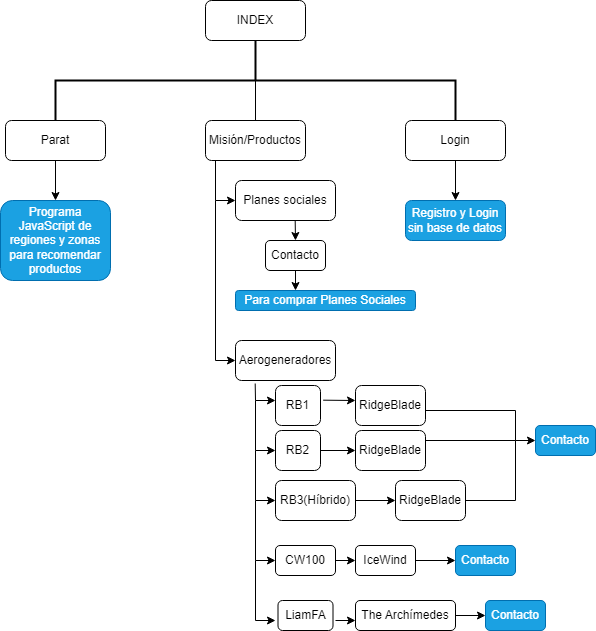

The diagram above was exported from draw.io. Its source (the exported page's mxGraphModel, read from the mxfile embedded in the PNG):
<mxGraphModel dx="1393" dy="766" grid="1" gridSize="10" guides="1" tooltips="1" connect="1" arrows="1" fold="1" page="1" pageScale="1" pageWidth="827" pageHeight="1169" math="0" shadow="0">
  <root>
    <mxCell id="WIyWlLk6GJQsqaUBKTNV-0" />
    <mxCell id="WIyWlLk6GJQsqaUBKTNV-1" parent="WIyWlLk6GJQsqaUBKTNV-0" />
    <mxCell id="NYtFoIgj9XtrQMbitnYn-1" value="" style="strokeWidth=2;html=1;shape=mxgraph.flowchart.annotation_2;align=left;labelPosition=right;pointerEvents=1;direction=south;" parent="WIyWlLk6GJQsqaUBKTNV-1" vertex="1">
      <mxGeometry x="200" y="80" width="400" height="80" as="geometry" />
    </mxCell>
    <mxCell id="NYtFoIgj9XtrQMbitnYn-2" value="INDEX" style="rounded=1;whiteSpace=wrap;html=1;" parent="WIyWlLk6GJQsqaUBKTNV-1" vertex="1">
      <mxGeometry x="350" y="40" width="100" height="40" as="geometry" />
    </mxCell>
    <mxCell id="NYtFoIgj9XtrQMbitnYn-3" value="Login" style="rounded=1;whiteSpace=wrap;html=1;" parent="WIyWlLk6GJQsqaUBKTNV-1" vertex="1">
      <mxGeometry x="550" y="160" width="100" height="40" as="geometry" />
    </mxCell>
    <mxCell id="NYtFoIgj9XtrQMbitnYn-4" value="" style="endArrow=classic;html=1;rounded=0;exitX=0.5;exitY=1;exitDx=0;exitDy=0;" parent="WIyWlLk6GJQsqaUBKTNV-1" source="NYtFoIgj9XtrQMbitnYn-3" edge="1">
      <mxGeometry width="50" height="50" relative="1" as="geometry">
        <mxPoint x="390" y="400" as="sourcePoint" />
        <mxPoint x="600" y="240" as="targetPoint" />
      </mxGeometry>
    </mxCell>
    <mxCell id="NYtFoIgj9XtrQMbitnYn-5" value="Registro y Login sin base de datos" style="rounded=1;whiteSpace=wrap;html=1;fillColor=#1ba1e2;fontColor=#ffffff;strokeColor=#006EAF;" parent="WIyWlLk6GJQsqaUBKTNV-1" vertex="1">
      <mxGeometry x="550" y="240" width="100" height="40" as="geometry" />
    </mxCell>
    <mxCell id="NYtFoIgj9XtrQMbitnYn-6" value="Misión/Productos" style="rounded=1;whiteSpace=wrap;html=1;" parent="WIyWlLk6GJQsqaUBKTNV-1" vertex="1">
      <mxGeometry x="350" y="160" width="100" height="40" as="geometry" />
    </mxCell>
    <mxCell id="NYtFoIgj9XtrQMbitnYn-9" value="" style="endArrow=classic;html=1;rounded=0;" parent="WIyWlLk6GJQsqaUBKTNV-1" edge="1">
      <mxGeometry width="50" height="50" relative="1" as="geometry">
        <mxPoint x="360" y="200" as="sourcePoint" />
        <mxPoint x="380" y="240" as="targetPoint" />
        <Array as="points">
          <mxPoint x="360" y="240" />
        </Array>
      </mxGeometry>
    </mxCell>
    <mxCell id="NYtFoIgj9XtrQMbitnYn-10" value="Planes sociales" style="rounded=1;whiteSpace=wrap;html=1;" parent="WIyWlLk6GJQsqaUBKTNV-1" vertex="1">
      <mxGeometry x="380" y="220" width="100" height="40" as="geometry" />
    </mxCell>
    <mxCell id="NYtFoIgj9XtrQMbitnYn-11" value="" style="endArrow=classic;html=1;rounded=0;exitX=0.597;exitY=1.008;exitDx=0;exitDy=0;exitPerimeter=0;" parent="WIyWlLk6GJQsqaUBKTNV-1" source="NYtFoIgj9XtrQMbitnYn-10" edge="1">
      <mxGeometry width="50" height="50" relative="1" as="geometry">
        <mxPoint x="180" y="310" as="sourcePoint" />
        <mxPoint x="440" y="280" as="targetPoint" />
        <Array as="points" />
      </mxGeometry>
    </mxCell>
    <mxCell id="NYtFoIgj9XtrQMbitnYn-14" value="" style="endArrow=classic;html=1;rounded=0;" parent="WIyWlLk6GJQsqaUBKTNV-1" edge="1">
      <mxGeometry width="50" height="50" relative="1" as="geometry">
        <mxPoint x="360" y="240" as="sourcePoint" />
        <mxPoint x="380" y="400" as="targetPoint" />
        <Array as="points">
          <mxPoint x="360" y="400" />
        </Array>
      </mxGeometry>
    </mxCell>
    <mxCell id="NYtFoIgj9XtrQMbitnYn-15" value="Aerogeneradores" style="rounded=1;whiteSpace=wrap;html=1;" parent="WIyWlLk6GJQsqaUBKTNV-1" vertex="1">
      <mxGeometry x="380" y="380" width="100" height="40" as="geometry" />
    </mxCell>
    <mxCell id="NYtFoIgj9XtrQMbitnYn-16" value="Parat" style="rounded=1;whiteSpace=wrap;html=1;" parent="WIyWlLk6GJQsqaUBKTNV-1" vertex="1">
      <mxGeometry x="150" y="160" width="100" height="40" as="geometry" />
    </mxCell>
    <mxCell id="NYtFoIgj9XtrQMbitnYn-17" value="" style="endArrow=none;html=1;rounded=0;" parent="WIyWlLk6GJQsqaUBKTNV-1" edge="1">
      <mxGeometry width="50" height="50" relative="1" as="geometry">
        <mxPoint x="400" y="160" as="sourcePoint" />
        <mxPoint x="400" y="120" as="targetPoint" />
      </mxGeometry>
    </mxCell>
    <mxCell id="NYtFoIgj9XtrQMbitnYn-18" value="" style="endArrow=classic;html=1;rounded=0;exitX=0.5;exitY=1;exitDx=0;exitDy=0;" parent="WIyWlLk6GJQsqaUBKTNV-1" source="NYtFoIgj9XtrQMbitnYn-16" target="NYtFoIgj9XtrQMbitnYn-19" edge="1">
      <mxGeometry width="50" height="50" relative="1" as="geometry">
        <mxPoint x="390" y="340" as="sourcePoint" />
        <mxPoint x="200" y="240" as="targetPoint" />
      </mxGeometry>
    </mxCell>
    <mxCell id="NYtFoIgj9XtrQMbitnYn-19" value="Programa JavaScript de regiones y zonas para recomendar productos" style="rounded=1;whiteSpace=wrap;html=1;fillColor=#1ba1e2;fontColor=#ffffff;strokeColor=#006EAF;" parent="WIyWlLk6GJQsqaUBKTNV-1" vertex="1">
      <mxGeometry x="145" y="240" width="110" height="80" as="geometry" />
    </mxCell>
    <mxCell id="NYtFoIgj9XtrQMbitnYn-20" value="" style="endArrow=classic;html=1;rounded=0;exitX=0.197;exitY=1.075;exitDx=0;exitDy=0;exitPerimeter=0;" parent="WIyWlLk6GJQsqaUBKTNV-1" source="NYtFoIgj9XtrQMbitnYn-15" edge="1">
      <mxGeometry width="50" height="50" relative="1" as="geometry">
        <mxPoint x="390" y="410" as="sourcePoint" />
        <mxPoint x="420" y="440" as="targetPoint" />
        <Array as="points">
          <mxPoint x="400" y="440" />
        </Array>
      </mxGeometry>
    </mxCell>
    <mxCell id="NYtFoIgj9XtrQMbitnYn-21" value="RB1" style="rounded=1;whiteSpace=wrap;html=1;" parent="WIyWlLk6GJQsqaUBKTNV-1" vertex="1">
      <mxGeometry x="420" y="425" width="45" height="40" as="geometry" />
    </mxCell>
    <mxCell id="NYtFoIgj9XtrQMbitnYn-22" value="RidgeBlade" style="rounded=1;whiteSpace=wrap;html=1;" parent="WIyWlLk6GJQsqaUBKTNV-1" vertex="1">
      <mxGeometry x="500" y="425" width="70" height="40" as="geometry" />
    </mxCell>
    <mxCell id="NYtFoIgj9XtrQMbitnYn-23" value="" style="endArrow=classic;html=1;rounded=0;exitX=1.059;exitY=0.367;exitDx=0;exitDy=0;exitPerimeter=0;" parent="WIyWlLk6GJQsqaUBKTNV-1" source="NYtFoIgj9XtrQMbitnYn-21" edge="1">
      <mxGeometry width="50" height="50" relative="1" as="geometry">
        <mxPoint x="480" y="460" as="sourcePoint" />
        <mxPoint x="500" y="440" as="targetPoint" />
      </mxGeometry>
    </mxCell>
    <mxCell id="NYtFoIgj9XtrQMbitnYn-24" value="" style="endArrow=classic;html=1;rounded=0;" parent="WIyWlLk6GJQsqaUBKTNV-1" edge="1">
      <mxGeometry width="50" height="50" relative="1" as="geometry">
        <mxPoint x="400" y="440" as="sourcePoint" />
        <mxPoint x="420" y="490" as="targetPoint" />
        <Array as="points">
          <mxPoint x="400" y="490" />
        </Array>
      </mxGeometry>
    </mxCell>
    <mxCell id="NYtFoIgj9XtrQMbitnYn-25" value="RB2" style="rounded=1;whiteSpace=wrap;html=1;" parent="WIyWlLk6GJQsqaUBKTNV-1" vertex="1">
      <mxGeometry x="420" y="470" width="45" height="40" as="geometry" />
    </mxCell>
    <mxCell id="NYtFoIgj9XtrQMbitnYn-26" value="RidgeBlade" style="rounded=1;whiteSpace=wrap;html=1;" parent="WIyWlLk6GJQsqaUBKTNV-1" vertex="1">
      <mxGeometry x="500" y="470" width="70" height="40" as="geometry" />
    </mxCell>
    <mxCell id="NYtFoIgj9XtrQMbitnYn-27" value="" style="endArrow=classic;html=1;rounded=0;exitX=1;exitY=0.5;exitDx=0;exitDy=0;entryX=0;entryY=0.5;entryDx=0;entryDy=0;" parent="WIyWlLk6GJQsqaUBKTNV-1" source="NYtFoIgj9XtrQMbitnYn-25" target="NYtFoIgj9XtrQMbitnYn-26" edge="1">
      <mxGeometry width="50" height="50" relative="1" as="geometry">
        <mxPoint x="390" y="410" as="sourcePoint" />
        <mxPoint x="440" y="360" as="targetPoint" />
      </mxGeometry>
    </mxCell>
    <mxCell id="NYtFoIgj9XtrQMbitnYn-28" value="" style="endArrow=classic;html=1;rounded=0;" parent="WIyWlLk6GJQsqaUBKTNV-1" edge="1">
      <mxGeometry width="50" height="50" relative="1" as="geometry">
        <mxPoint x="400" y="490" as="sourcePoint" />
        <mxPoint x="420" y="540" as="targetPoint" />
        <Array as="points">
          <mxPoint x="400" y="540" />
        </Array>
      </mxGeometry>
    </mxCell>
    <mxCell id="NYtFoIgj9XtrQMbitnYn-29" value="RB3(Híbrido)" style="rounded=1;whiteSpace=wrap;html=1;" parent="WIyWlLk6GJQsqaUBKTNV-1" vertex="1">
      <mxGeometry x="420" y="520" width="80" height="40" as="geometry" />
    </mxCell>
    <mxCell id="NYtFoIgj9XtrQMbitnYn-31" value="RidgeBlade" style="rounded=1;whiteSpace=wrap;html=1;" parent="WIyWlLk6GJQsqaUBKTNV-1" vertex="1">
      <mxGeometry x="540" y="520" width="70" height="40" as="geometry" />
    </mxCell>
    <mxCell id="NYtFoIgj9XtrQMbitnYn-33" value="" style="endArrow=classic;html=1;rounded=0;exitX=1;exitY=0.5;exitDx=0;exitDy=0;" parent="WIyWlLk6GJQsqaUBKTNV-1" source="NYtFoIgj9XtrQMbitnYn-29" edge="1">
      <mxGeometry width="50" height="50" relative="1" as="geometry">
        <mxPoint x="520" y="585" as="sourcePoint" />
        <mxPoint x="540" y="540" as="targetPoint" />
      </mxGeometry>
    </mxCell>
    <mxCell id="NYtFoIgj9XtrQMbitnYn-34" value="" style="endArrow=classic;html=1;rounded=0;exitX=1;exitY=0.5;exitDx=0;exitDy=0;" parent="WIyWlLk6GJQsqaUBKTNV-1" source="NYtFoIgj9XtrQMbitnYn-31" edge="1">
      <mxGeometry width="50" height="50" relative="1" as="geometry">
        <mxPoint x="390" y="490" as="sourcePoint" />
        <mxPoint x="680" y="480" as="targetPoint" />
        <Array as="points">
          <mxPoint x="660" y="540" />
          <mxPoint x="660" y="480" />
        </Array>
      </mxGeometry>
    </mxCell>
    <mxCell id="NYtFoIgj9XtrQMbitnYn-35" value="" style="endArrow=none;html=1;rounded=0;" parent="WIyWlLk6GJQsqaUBKTNV-1" edge="1">
      <mxGeometry width="50" height="50" relative="1" as="geometry">
        <mxPoint x="570" y="480" as="sourcePoint" />
        <mxPoint x="660" y="480" as="targetPoint" />
      </mxGeometry>
    </mxCell>
    <mxCell id="NYtFoIgj9XtrQMbitnYn-36" value="" style="endArrow=none;html=1;rounded=0;" parent="WIyWlLk6GJQsqaUBKTNV-1" edge="1">
      <mxGeometry width="50" height="50" relative="1" as="geometry">
        <mxPoint x="570" y="450" as="sourcePoint" />
        <mxPoint x="660" y="480" as="targetPoint" />
        <Array as="points">
          <mxPoint x="660" y="450" />
        </Array>
      </mxGeometry>
    </mxCell>
    <mxCell id="NYtFoIgj9XtrQMbitnYn-37" value="Contacto" style="rounded=1;whiteSpace=wrap;html=1;fillColor=#1ba1e2;fontColor=#ffffff;strokeColor=#006EAF;" parent="WIyWlLk6GJQsqaUBKTNV-1" vertex="1">
      <mxGeometry x="680" y="465" width="60" height="30" as="geometry" />
    </mxCell>
    <mxCell id="NYtFoIgj9XtrQMbitnYn-38" value="" style="endArrow=classic;html=1;rounded=0;" parent="WIyWlLk6GJQsqaUBKTNV-1" edge="1">
      <mxGeometry width="50" height="50" relative="1" as="geometry">
        <mxPoint x="400" y="540" as="sourcePoint" />
        <mxPoint x="420" y="600" as="targetPoint" />
        <Array as="points">
          <mxPoint x="400" y="600" />
        </Array>
      </mxGeometry>
    </mxCell>
    <mxCell id="NYtFoIgj9XtrQMbitnYn-39" value="CW100" style="rounded=1;whiteSpace=wrap;html=1;" parent="WIyWlLk6GJQsqaUBKTNV-1" vertex="1">
      <mxGeometry x="420" y="585" width="60" height="30" as="geometry" />
    </mxCell>
    <mxCell id="NYtFoIgj9XtrQMbitnYn-40" value="" style="endArrow=classic;html=1;rounded=0;exitX=1;exitY=0.5;exitDx=0;exitDy=0;" parent="WIyWlLk6GJQsqaUBKTNV-1" source="NYtFoIgj9XtrQMbitnYn-39" edge="1">
      <mxGeometry width="50" height="50" relative="1" as="geometry">
        <mxPoint x="390" y="550" as="sourcePoint" />
        <mxPoint x="500" y="600" as="targetPoint" />
      </mxGeometry>
    </mxCell>
    <mxCell id="NYtFoIgj9XtrQMbitnYn-41" value="IceWind" style="rounded=1;whiteSpace=wrap;html=1;" parent="WIyWlLk6GJQsqaUBKTNV-1" vertex="1">
      <mxGeometry x="500" y="585" width="60" height="30" as="geometry" />
    </mxCell>
    <mxCell id="NYtFoIgj9XtrQMbitnYn-42" value="Contacto" style="rounded=1;whiteSpace=wrap;html=1;fillColor=#1ba1e2;fontColor=#ffffff;strokeColor=#006EAF;" parent="WIyWlLk6GJQsqaUBKTNV-1" vertex="1">
      <mxGeometry x="600" y="585" width="60" height="30" as="geometry" />
    </mxCell>
    <mxCell id="NYtFoIgj9XtrQMbitnYn-43" value="" style="endArrow=classic;html=1;rounded=0;exitX=1;exitY=0.5;exitDx=0;exitDy=0;" parent="WIyWlLk6GJQsqaUBKTNV-1" source="NYtFoIgj9XtrQMbitnYn-41" edge="1">
      <mxGeometry width="50" height="50" relative="1" as="geometry">
        <mxPoint x="390" y="550" as="sourcePoint" />
        <mxPoint x="600" y="600" as="targetPoint" />
      </mxGeometry>
    </mxCell>
    <mxCell id="NYtFoIgj9XtrQMbitnYn-44" value="" style="endArrow=classic;html=1;rounded=0;" parent="WIyWlLk6GJQsqaUBKTNV-1" edge="1">
      <mxGeometry width="50" height="50" relative="1" as="geometry">
        <mxPoint x="400" y="600" as="sourcePoint" />
        <mxPoint x="420" y="660" as="targetPoint" />
        <Array as="points">
          <mxPoint x="400" y="660" />
        </Array>
      </mxGeometry>
    </mxCell>
    <mxCell id="NYtFoIgj9XtrQMbitnYn-45" value="LiamFA" style="rounded=1;whiteSpace=wrap;html=1;" parent="WIyWlLk6GJQsqaUBKTNV-1" vertex="1">
      <mxGeometry x="422.5" y="640" width="55" height="30" as="geometry" />
    </mxCell>
    <mxCell id="NYtFoIgj9XtrQMbitnYn-46" value="" style="endArrow=classic;html=1;rounded=0;" parent="WIyWlLk6GJQsqaUBKTNV-1" edge="1">
      <mxGeometry width="50" height="50" relative="1" as="geometry">
        <mxPoint x="480" y="660" as="sourcePoint" />
        <mxPoint x="500" y="660" as="targetPoint" />
      </mxGeometry>
    </mxCell>
    <mxCell id="NYtFoIgj9XtrQMbitnYn-47" value="The Archímedes" style="rounded=1;whiteSpace=wrap;html=1;" parent="WIyWlLk6GJQsqaUBKTNV-1" vertex="1">
      <mxGeometry x="500" y="640" width="100" height="30" as="geometry" />
    </mxCell>
    <mxCell id="NYtFoIgj9XtrQMbitnYn-48" value="Contacto" style="rounded=1;whiteSpace=wrap;html=1;fillColor=#1ba1e2;fontColor=#ffffff;strokeColor=#006EAF;" parent="WIyWlLk6GJQsqaUBKTNV-1" vertex="1">
      <mxGeometry x="630" y="640" width="60" height="30" as="geometry" />
    </mxCell>
    <mxCell id="NYtFoIgj9XtrQMbitnYn-49" value="" style="endArrow=classic;html=1;rounded=0;exitX=1;exitY=0.5;exitDx=0;exitDy=0;" parent="WIyWlLk6GJQsqaUBKTNV-1" source="NYtFoIgj9XtrQMbitnYn-47" edge="1">
      <mxGeometry width="50" height="50" relative="1" as="geometry">
        <mxPoint x="390" y="620" as="sourcePoint" />
        <mxPoint x="630" y="655" as="targetPoint" />
      </mxGeometry>
    </mxCell>
    <mxCell id="NYtFoIgj9XtrQMbitnYn-50" value="Contacto" style="rounded=1;whiteSpace=wrap;html=1;" parent="WIyWlLk6GJQsqaUBKTNV-1" vertex="1">
      <mxGeometry x="410" y="280" width="60" height="30" as="geometry" />
    </mxCell>
    <mxCell id="NYtFoIgj9XtrQMbitnYn-51" value="" style="endArrow=classic;html=1;rounded=0;exitX=0.5;exitY=1;exitDx=0;exitDy=0;" parent="WIyWlLk6GJQsqaUBKTNV-1" source="NYtFoIgj9XtrQMbitnYn-50" edge="1">
      <mxGeometry width="50" height="50" relative="1" as="geometry">
        <mxPoint x="390" y="290" as="sourcePoint" />
        <mxPoint x="440" y="330" as="targetPoint" />
      </mxGeometry>
    </mxCell>
    <mxCell id="NYtFoIgj9XtrQMbitnYn-52" value="Para comprar Planes Sociales" style="rounded=1;whiteSpace=wrap;html=1;fillColor=#1ba1e2;fontColor=#ffffff;strokeColor=#006EAF;" parent="WIyWlLk6GJQsqaUBKTNV-1" vertex="1">
      <mxGeometry x="380" y="330" width="180" height="20" as="geometry" />
    </mxCell>
  </root>
</mxGraphModel>